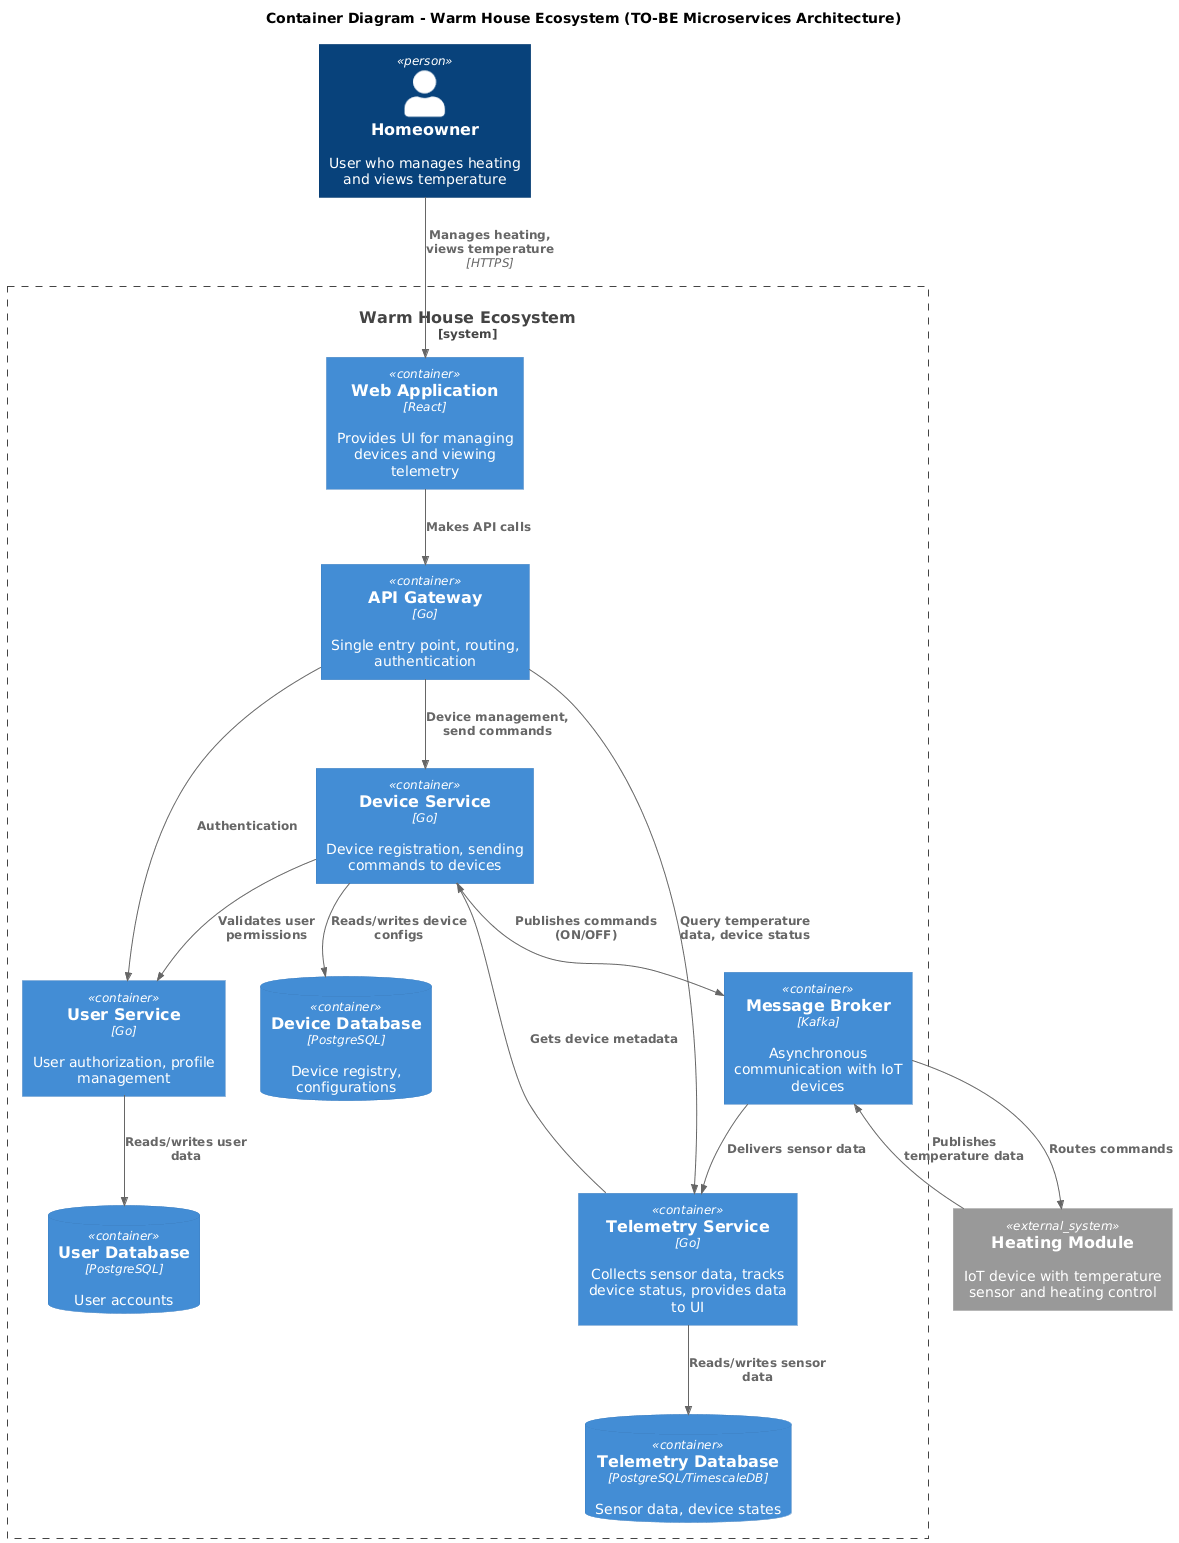

The diagram above was rendered by PlantUML. Its source (embedded in the PNG):
@startuml
!include https://raw.githubusercontent.com/plantuml-stdlib/C4-PlantUML/master/C4_Container.puml

title Container Diagram - Warm House Ecosystem (TO-BE Microservices Architecture)

Person(user, "Homeowner", "User who manages heating and views temperature")

System_Boundary(warmhouse, "Warm House Ecosystem") {
    Container(webui, "Web Application", "React", "Provides UI for managing devices and viewing telemetry")
    Container(api_gateway, "API Gateway", "Go", "Single entry point, routing, authentication")

    Container(user_service, "User Service", "Go", "User authorization, profile management")
    Container(device_service, "Device Service", "Go", "Device registration, sending commands to devices")
    Container(telemetry_service, "Telemetry Service", "Go", "Collects sensor data, tracks device status, provides data to UI")

    ContainerDb(user_db, "User Database", "PostgreSQL", "User accounts")
    ContainerDb(device_db, "Device Database", "PostgreSQL", "Device registry, configurations")
    ContainerDb(telemetry_db, "Telemetry Database", "PostgreSQL/TimescaleDB", "Sensor data, device states")

    Container(message_broker, "Message Broker", "Kafka", "Asynchronous communication with IoT devices")
}

System_Ext(heating_module, "Heating Module", "IoT device with temperature sensor and heating control")

Rel(user, webui, "Manages heating, views temperature", "HTTPS")

Rel(webui, api_gateway, "Makes API calls")

Rel(api_gateway, user_service, "Authentication")
Rel(api_gateway, device_service, "Device management, send commands")
Rel(api_gateway, telemetry_service, "Query temperature data, device status")

Rel(user_service, user_db, "Reads/writes user data")
Rel(device_service, device_db, "Reads/writes device configs")
Rel(telemetry_service, telemetry_db, "Reads/writes sensor data")

Rel(device_service, message_broker, "Publishes commands (ON/OFF)")
Rel(message_broker, heating_module, "Routes commands")
Rel(heating_module, message_broker, "Publishes temperature data")
Rel(message_broker, telemetry_service, "Delivers sensor data")

Rel(device_service, user_service, "Validates user permissions")
Rel(telemetry_service, device_service, "Gets device metadata")
@enduml